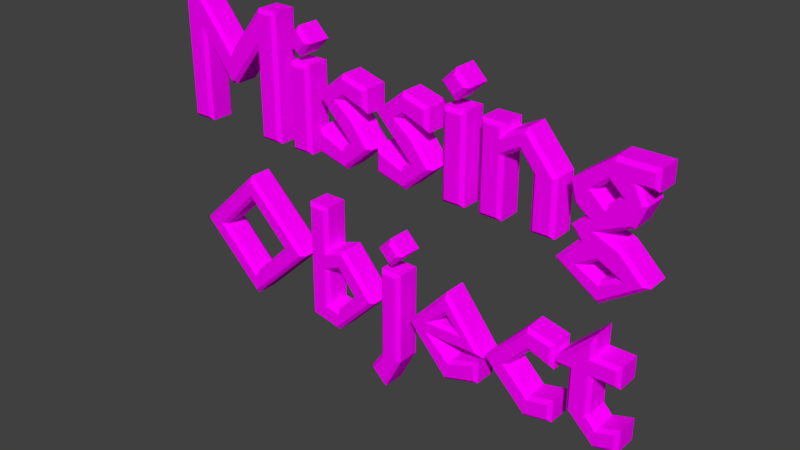 # Source: placeholder.blend  (saved by Blender 2.78.0; exported with 4.5.12 LTS)
import bpy
from mathutils import Matrix  # noqa: F401  (used for matrix-valued properties, if any)

bpy.ops.wm.read_factory_settings(use_empty=True)
scene = bpy.context.scene
scene.name = 'Scene'

# ---- collections
col_collection_1 = bpy.data.collections.new('Collection 1'); scene.collection.children.link(col_collection_1)

# ---- materials (node trees are filled in below, after node groups)
mat_material = bpy.data.materials.new('Material')
mat_material.alpha_threshold = 0.0
mat_material.use_transparent_shadow = False
mat_material.diffuse_color = (1.0, 0.0, 1.0, 1.0)
mat_material.roughness = 0.5
mat_material.specular_intensity = 0.0
mat_material.line_color = (0.0, 0.0, 0.0, 1.0)

# ---- material node trees

# ---- world
world_world = bpy.data.worlds.new('World'); scene.world = world_world
world_world.color = (0.05088, 0.05088, 0.05088)
world_world.use_sun_shadow = False
world_world.sun_shadow_jitter_overblur = 0.0
world_world.cycles.sampling_method = 'MANUAL'

# ---- meshes
me_mesh = bpy.data.meshes.new('Mesh')
me_mesh.from_pydata([(0.9001, -0.05445, -0.243), (0.8069, -0.05445, -0.2954), (0.8489, -0.05445, -0.491), (0.9152, -0.05445, -0.5238), (0.7486, -0.05445, -0.4509), (0.6974, -0.05445, -0.2954), (0.8069, -0.05445, -0.182), (0.8069, -0.05445, -0.243), (0.5865, -0.05445, -0.2909), (0.4966, -0.05445, -0.3906), (0.5963, -0.05445, -0.4883), (0.6679, -0.05445, -0.3197), (0.2657, -0.05445, -0.5434), (0.1227, -0.05445, -0.3866), (0.2605, -0.05445, -0.2371), (0.3884, -0.05445, -0.3991), (0.3831, -0.05445, -0.5087), (0.1824, -0.05445, -0.3604), (0.02165, -0.05445, -0.119), (-0.05183, -0.05445, -0.6451), (-0.007873, -0.05445, -0.5808), (0.05052, -0.05445, -0.243), (-0.0702, -0.05445, -0.384), (-0.2276, -0.05445, -0.5434), (-0.3372, -0.05445, -0.5211), (-0.3372, -0.05445, -0.0901), (-0.2788, -0.05445, -0.0901), (-0.2119, -0.05445, -0.2895), (-0.2788, -0.05445, -0.3197), (-0.4054, -0.05445, -0.3138), (-0.6462, -0.05445, -0.1432), (0.8955, -0.05445, 0.2373), (0.7761, -0.05445, 0.1815), (0.866, -0.05445, 0.1434), (0.7505, -0.05445, 0.1382), (0.721, -0.05445, 0.1756), (0.8312, -0.05445, 0.4131), (0.7551, -0.05445, 0.3094), (0.8706, -0.05445, 0.3107), (0.8135, -0.05445, 0.3626), (0.7315, -0.05445, 0.05948), (0.8135, -0.05445, 0.01421), (0.536, -0.05445, 0.419), (0.578, -0.05445, 0.1185), (0.578, -0.05445, 0.3009), (0.4468, -0.05445, 0.3298), (0.4468, -0.05445, 0.1185), (0.3884, -0.05445, 0.1185), (0.4468, -0.05445, 0.4131), (0.2473, -0.05445, 0.1185), (0.2769, -0.05445, 0.5371), (0.3116, -0.05445, 0.5023), (0.07938, -0.05445, 0.3678), (0.04068, -0.05445, 0.3409), (-0.02099, -0.05445, 0.1395), (0.07545, -0.05445, 0.1638), (-0.01903, -0.05445, 0.339), (-0.2119, -0.05445, 0.3409), (-0.07413, -0.05445, 0.1992), (-0.1712, -0.05445, 0.1126), (-0.2716, -0.05445, 0.339), (-0.4015, -0.05445, 0.1185), (-0.3431, -0.05445, 0.4131), (-0.4068, -0.05445, 0.5023), (-0.3372, -0.05445, 0.5023), (-0.557, -0.05445, 0.4669), (-0.6948, -0.05445, 0.2937), (-0.7053, -0.05445, 0.2937), (-0.8443, -0.05445, 0.4669), (-0.8443, -0.05445, 0.1185), (-0.5511, -0.05445, 0.5659), (0.9001, 0.05445, -0.243), (0.8069, 0.05445, -0.4463), (0.8489, 0.05445, -0.491), (0.7486, 0.05445, -0.4509), (0.4966, 0.05445, -0.3906), (0.5865, 0.05445, -0.5434), (0.4369, 0.05445, -0.3958), (0.6679, 0.05445, -0.3197), (0.2657, 0.05445, -0.5434), (0.1227, 0.05445, -0.3866), (0.2605, 0.05445, -0.2371), (0.3884, 0.05445, -0.3991), (0.2801, 0.05445, -0.4877), (0.2618, 0.05445, -0.2876), (-0.01312, 0.05445, -0.1537), (0.02165, 0.05445, -0.119), (0.05642, 0.05445, -0.1537), (0.02165, 0.05445, -0.1885), (-0.05183, 0.05445, -0.6451), (-0.007873, 0.05445, -0.5808), (-0.3372, 0.05445, -0.0901), (-0.2788, 0.05445, -0.0901), (-0.2788, 0.05445, -0.264), (-0.2198, 0.05445, -0.4883), (-0.2119, 0.05445, -0.2895), (-0.2788, 0.05445, -0.3197), (-0.2788, 0.05445, -0.4791), (-0.6475, 0.05445, -0.5434), (-0.8863, 0.05445, -0.3138), (-0.6462, 0.05445, -0.0842), (-0.6462, 0.05445, -0.1432), (-0.8201, 0.05445, -0.3138), (-0.6462, 0.05445, -0.4844), (0.8922, 0.05445, 0.3678), (0.9231, 0.05445, 0.3035), (0.866, 0.05445, 0.1434), (0.9513, 0.05445, 0.06144), (0.7505, 0.05445, 0.1382), (0.721, 0.05445, 0.1756), (0.7676, 0.05445, 0.2176), (0.7026, 0.05445, 0.3114), (0.9526, 0.05445, 0.3678), (0.7551, 0.05445, 0.3094), (0.8142, 0.05445, 0.2556), (0.8706, 0.05445, 0.3107), (0.7315, 0.05445, 0.05948), (0.8135, 0.05445, 0.01421), (0.536, 0.05445, 0.419), (0.578, 0.05445, 0.1185), (0.4468, 0.05445, 0.1185), (0.3884, 0.05445, 0.1185), (0.3884, 0.05445, 0.4131), (0.4468, 0.05445, 0.3744), (0.3057, 0.05445, 0.1185), (0.2421, 0.05445, 0.5023), (0.2769, 0.05445, 0.5371), (0.2769, 0.05445, 0.4675), (0.1122, 0.05445, 0.2819), (0.1784, 0.05445, 0.1992), (-0.02099, 0.05445, 0.2025), (-0.01903, 0.05445, 0.339), (0.1647, 0.05445, 0.337), (-0.2736, 0.05445, 0.1395), (-0.2736, 0.05445, 0.2025), (-0.1771, 0.05445, 0.1638), (-0.2716, 0.05445, 0.339), (-0.1745, 0.05445, 0.419), (-0.08791, 0.05445, 0.3947), (-0.08791, 0.05445, 0.337), (-0.4015, 0.05445, 0.1185), (-0.3431, 0.05445, 0.4131), (-0.4068, 0.05445, 0.5023), (-0.372, 0.05445, 0.4675), (-0.5557, 0.05445, 0.1185), (-0.557, 0.05445, 0.4669), (-0.6948, 0.05445, 0.2937), (-0.4914, 0.05445, 0.5659), (-0.7053, 0.05445, 0.2937), (-0.7116, 0.04133, 0.2806), (-0.8494, 0.04133, 0.4538), (-0.8443, 0.05445, 0.4669), (-0.8312, 0.04133, 0.4538), (-0.8443, 0.05445, 0.1185), (-0.9086, 0.05445, 0.1185), (-0.9217, 0.04133, 0.1054), (-0.9086, 0.05445, 0.5659), (-0.8483, 0.05445, 0.5659), (-0.7, 0.05445, 0.3823), (-0.5511, 0.05445, 0.5659), (-0.4914, 0.05445, 0.1185), (-0.4783, 0.04133, 0.1054), (-0.5688, 0.04133, 0.1054), (-0.5688, -0.04133, 0.1054), (-0.5688, 0.04133, 0.4538), (-0.5507, 0.04133, 0.4538), (-0.6884, 0.04133, 0.2806), (-0.6884, -0.04133, 0.2806), (-0.8312, -0.04133, 0.4538), (-0.8312, 0.04133, 0.1054), (-0.8312, -0.04133, 0.1054), (-0.9217, 0.04133, 0.5791), (-0.9217, -0.04133, 0.5791), (-0.842, 0.04133, 0.5791), (-0.842, -0.04133, 0.5791), (-0.7, 0.04133, 0.4031), (-0.7, -0.04133, 0.4031), (-0.5573, 0.04133, 0.5791), (-0.4783, 0.04133, 0.5791), (-0.4783, -0.04133, 0.5791), (-0.5557, -0.05445, 0.1185), (-0.5688, -0.04133, 0.4538), (-0.5507, -0.04133, 0.4538), (-0.7116, -0.04133, 0.2806), (-0.8494, -0.04133, 0.4538), (-0.9217, -0.04133, 0.1054), (-0.9086, -0.05445, 0.1185), (-0.9086, -0.05445, 0.5659), (-0.8483, -0.05445, 0.5659), (-0.7, -0.05445, 0.3823), (-0.5573, -0.04133, 0.5791), (-0.4914, -0.05445, 0.5659), (-0.4783, -0.04133, 0.1054), (-0.4914, -0.05445, 0.1185), (-0.4146, 0.04133, 0.1054), (-0.4015, 0.05445, 0.4131), (-0.3431, 0.05445, 0.1185), (-0.33, 0.04133, 0.1054), (-0.4146, -0.04133, 0.1054), (-0.4146, 0.04133, 0.4262), (-0.4146, -0.04133, 0.4262), (-0.33, 0.04133, 0.4262), (-0.33, -0.04133, 0.1054), (-0.4015, -0.05445, 0.4131), (-0.33, -0.04133, 0.4262), (-0.3431, -0.05445, 0.1185), (-0.4253, 0.04133, 0.5023), (-0.372, 0.05445, 0.5371), (-0.3372, 0.05445, 0.5023), (-0.3187, 0.04133, 0.5023), (-0.372, 0.04133, 0.449), (-0.4253, -0.04133, 0.5023), (-0.372, 0.04133, 0.5556), (-0.372, -0.04133, 0.5556), (-0.372, -0.04133, 0.449), (-0.372, -0.05445, 0.5371), (-0.3187, -0.04133, 0.5023), (-0.372, -0.05445, 0.4675), (-0.1732, 0.05445, 0.3678), (-0.2119, 0.05445, 0.3409), (-0.1902, 0.04133, 0.34), (-0.1404, 0.05445, 0.2819), (-0.131, 0.04133, 0.2911), (-0.07413, 0.05445, 0.1992), (-0.1712, 0.05445, 0.1126), (-0.1678, 0.04133, 0.09813), (-0.1338, 0.05445, 0.1972), (-0.1776, 0.04133, 0.4335), (-0.07479, 0.04133, 0.4047), (-0.1713, 0.04133, 0.3532), (-0.1713, -0.04133, 0.3532), (-0.05611, 0.04133, 0.1977), (-0.1678, -0.04133, 0.09813), (-0.2867, 0.04133, 0.1294), (-0.2867, -0.04133, 0.1294), (-0.2867, 0.04133, 0.2219), (-0.1792, 0.04133, 0.1788), (-0.1535, 0.04133, 0.1986), (-0.1535, -0.04133, 0.1986), (-0.2909, 0.04133, 0.34), (-0.2909, -0.04133, 0.34), (-0.1776, -0.04133, 0.4335), (-0.07479, -0.04133, 0.4047), (-0.07479, 0.04133, 0.3183), (-0.07479, -0.04133, 0.3183), (-0.1732, -0.05445, 0.3678), (-0.1902, -0.04133, 0.34), (-0.131, -0.04133, 0.2911), (-0.1404, -0.05445, 0.2819), (-0.05611, -0.04133, 0.1977), (-0.2736, -0.05445, 0.1395), (-0.2867, -0.04133, 0.2219), (-0.2736, -0.05445, 0.2025), (-0.1792, -0.04133, 0.1788), (-0.1771, -0.05445, 0.1638), (-0.1338, -0.05445, 0.1972), (-0.1745, -0.05445, 0.419), (-0.08791, -0.05445, 0.3947), (-0.08791, -0.05445, 0.337), (0.07938, 0.05445, 0.3678), (0.04068, 0.05445, 0.3409), (0.06237, 0.04133, 0.34), (0.1965, 0.04133, 0.1977), (0.08135, 0.05445, 0.1126), (0.08483, 0.04133, 0.09813), (-0.02099, 0.05445, 0.1395), (-0.03411, 0.04133, 0.1294), (-0.03411, 0.04133, 0.2219), (0.07545, 0.05445, 0.1638), (0.07336, 0.04133, 0.1788), (0.1187, 0.05445, 0.1972), (0.09909, 0.04133, 0.1986), (-0.03836, 0.04133, 0.34), (0.07807, 0.05445, 0.419), (0.1647, 0.05445, 0.3947), (0.1778, 0.04133, 0.4047), (0.0813, 0.04133, 0.3532), (0.06237, -0.04133, 0.34), (0.1216, 0.04133, 0.2911), (-0.03411, -0.04133, 0.2219), (0.09909, -0.04133, 0.1986), (-0.03836, -0.04133, 0.34), (0.07501, 0.04133, 0.4335), (0.07501, -0.04133, 0.4335), (0.1778, -0.04133, 0.4047), (0.1778, 0.04133, 0.3183), (0.0813, -0.04133, 0.3532), (0.1216, -0.04133, 0.2911), (0.1122, -0.05445, 0.2819), (0.1965, -0.04133, 0.1977), (0.1784, -0.05445, 0.1992), (0.08483, -0.04133, 0.09813), (0.08135, -0.05445, 0.1126), (-0.03411, -0.04133, 0.1294), (-0.02099, -0.05445, 0.2025), (0.07336, -0.04133, 0.1788), (0.1187, -0.05445, 0.1972), (0.07807, -0.05445, 0.419), (0.1647, -0.05445, 0.3947), (0.1778, -0.04133, 0.3183), (0.1647, -0.05445, 0.337), (0.2473, 0.05445, 0.1185), (0.2342, 0.04133, 0.1054), (0.2473, 0.05445, 0.4131), (0.3057, 0.05445, 0.4131), (0.3188, 0.04133, 0.1054), (0.2342, 0.04133, 0.4262), (0.3188, 0.04133, 0.4262), (0.3188, -0.04133, 0.4262), (0.3188, -0.04133, 0.1054), (0.2342, -0.04133, 0.1054), (0.2342, -0.04133, 0.4262), (0.2473, -0.05445, 0.4131), (0.3057, -0.05445, 0.4131), (0.3057, -0.05445, 0.1185), (0.2235, 0.04133, 0.5023), (0.3116, 0.05445, 0.5023), (0.2769, 0.04133, 0.5556), (0.3302, 0.04133, 0.5023), (0.3302, -0.04133, 0.5023), (0.2769, 0.04133, 0.449), (0.2235, -0.04133, 0.5023), (0.2421, -0.05445, 0.5023), (0.2769, -0.04133, 0.5556), (0.2769, -0.04133, 0.449), (0.2769, -0.05445, 0.4675), (0.5393, 0.04133, 0.4354), (0.6364, 0.05445, 0.3002), (0.6364, 0.05445, 0.1185), (0.6495, 0.04133, 0.1054), (0.578, 0.05445, 0.3009), (0.5649, 0.04133, 0.2963), (0.5202, 0.05445, 0.3724), (0.5171, 0.04133, 0.3554), (0.4468, 0.05445, 0.3298), (0.4599, 0.04133, 0.3222), (0.3753, 0.04133, 0.4262), (0.4468, 0.05445, 0.4131), (0.4599, 0.04133, 0.4262), (0.4599, 0.04133, 0.3875), (0.4449, 0.04133, 0.3875), (0.4449, -0.04133, 0.3875), (0.6495, 0.04133, 0.305), (0.6495, -0.04133, 0.305), (0.5649, 0.04133, 0.1054), (0.5171, -0.04133, 0.3554), (0.4599, 0.04133, 0.1054), (0.4599, -0.04133, 0.1054), (0.3753, 0.04133, 0.1054), (0.5393, -0.04133, 0.4354), (0.6364, -0.05445, 0.3002), (0.6495, -0.04133, 0.1054), (0.6364, -0.05445, 0.1185), (0.5649, -0.04133, 0.1054), (0.5649, -0.04133, 0.2963), (0.5202, -0.05445, 0.3724), (0.4599, -0.04133, 0.3222), (0.3753, -0.04133, 0.1054), (0.3753, -0.04133, 0.4262), (0.3884, -0.05445, 0.4131), (0.4599, -0.04133, 0.4262), (0.4599, -0.04133, 0.3875), (0.4468, -0.05445, 0.3744), (0.9131, 0.04133, 0.3547), (0.9374, 0.04133, 0.3039), (0.8955, 0.05445, 0.2373), (0.7761, 0.05445, 0.1815), (0.8084, 0.04133, 0.1821), (0.8733, 0.04133, 0.1546), (0.9721, 0.04133, 0.05965), (0.8122, 0.05445, -0.03237), (0.6764, 0.05445, 0.05685), (0.7333, 0.04133, 0.1388), (0.7031, 0.04133, 0.1771), (0.7545, 0.04133, 0.2124), (0.7184, 0.05445, 0.2563), (0.707, 0.04133, 0.2485), (0.6876, 0.04133, 0.3162), (0.8312, 0.05445, 0.4131), (0.9526, 0.05445, 0.4131), (0.9057, 0.04133, 0.2275), (0.9057, -0.04133, 0.2275), (0.8084, -0.04133, 0.1821), (0.9721, -0.04133, 0.05965), (0.8123, 0.04133, -0.04813), (0.8123, -0.04133, -0.04813), (0.6563, 0.04133, 0.05433), (0.7031, -0.04133, 0.1771), (0.7545, 0.04133, 0.2234), (0.6876, -0.04133, 0.3162), (0.8267, 0.04133, 0.4262), (0.9657, 0.04133, 0.4262), (0.9657, 0.04133, 0.3547), (0.9131, -0.04133, 0.3547), (0.8922, -0.05445, 0.3678), (0.9374, -0.04133, 0.3039), (0.9231, -0.05445, 0.3035), (0.8733, -0.04133, 0.1546), (0.9513, -0.05445, 0.06144), (0.8122, -0.05445, -0.03237), (0.6563, -0.04133, 0.05433), (0.6764, -0.05445, 0.05685), (0.7333, -0.04133, 0.1388), (0.7545, -0.04133, 0.2234), (0.7676, -0.05445, 0.2176), (0.7545, -0.04133, 0.2124), (0.707, -0.04133, 0.2485), (0.7184, -0.05445, 0.2563), (0.7026, -0.05445, 0.3114), (0.8267, -0.04133, 0.4262), (0.9657, -0.04133, 0.4262), (0.9526, -0.05445, 0.4131), (0.9657, -0.04133, 0.3547), (0.9526, -0.05445, 0.3678), (0.8135, 0.05445, 0.3626), (0.8135, 0.04133, 0.3448), (0.7746, 0.04133, 0.3094), (0.7746, -0.04133, 0.3094), (0.8138, 0.04133, 0.2737), (0.8514, 0.04133, 0.3104), (0.8135, -0.04133, 0.3448), (0.8138, -0.04133, 0.2737), (0.8142, -0.05445, 0.2556), (0.8514, -0.04133, 0.3104), (0.8137, 0.04133, 0.02911), (0.8949, 0.05445, 0.05685), (0.8658, 0.04133, 0.05645), (0.7984, 0.05445, 0.1041), (0.7567, 0.04133, 0.06053), (0.7567, -0.04133, 0.06053), (0.8137, -0.04133, 0.02911), (0.7994, 0.04133, 0.08899), (0.7994, -0.04133, 0.08899), (0.8658, -0.04133, 0.05645), (0.8949, -0.05445, 0.05685), (0.7984, -0.05445, 0.1041), (-0.4054, 0.05445, -0.3138), (-0.6462, 0.04133, -0.06606), (-0.3864, 0.04133, -0.3138), (-0.3864, -0.04133, -0.3138), (-0.6476, 0.04133, -0.5616), (-0.9053, 0.04133, -0.3138), (-0.9053, -0.04133, -0.3138), (-0.6462, -0.04133, -0.06606), (-0.6476, -0.04133, -0.5616), (-0.6475, -0.05445, -0.5434), (-0.8863, -0.05445, -0.3138), (-0.6462, -0.05445, -0.0842), (-0.4717, 0.05445, -0.3138), (-0.4905, 0.04133, -0.3138), (-0.6462, 0.04133, -0.1616), (-0.6462, -0.04133, -0.1616), (-0.8013, 0.04133, -0.3138), (-0.6462, 0.04133, -0.466), (-0.4905, -0.04133, -0.3138), (-0.4717, -0.05445, -0.3138), (-0.8013, -0.04133, -0.3138), (-0.8201, -0.05445, -0.3138), (-0.6462, -0.04133, -0.466), (-0.6462, -0.05445, -0.4844), (-0.1975, 0.05445, -0.2371), (-0.1933, 0.04133, -0.2219), (-0.0702, 0.05445, -0.384), (-0.2276, 0.05445, -0.5434), (-0.3372, 0.05445, -0.5211), (-0.3503, 0.04133, -0.5318), (-0.3503, 0.04133, -0.07698), (-0.1933, -0.04133, -0.2219), (-0.05233, 0.04133, -0.3846), (-0.05233, -0.04133, -0.3846), (-0.2233, 0.04133, -0.5577), (-0.2233, -0.04133, -0.5577), (-0.2657, 0.04133, -0.07698), (-0.2657, 0.04133, -0.2458), (-0.2657, -0.04133, -0.2458), (-0.1975, -0.05445, -0.2371), (-0.3503, -0.04133, -0.5318), (-0.3503, -0.04133, -0.07698), (-0.2657, -0.04133, -0.07698), (-0.2788, -0.05445, -0.264), (-0.2246, 0.04133, -0.4743), (-0.1299, 0.05445, -0.3925), (-0.1472, 0.04133, -0.3918), (-0.2158, 0.04133, -0.3057), (-0.2657, 0.04133, -0.3282), (-0.2657, 0.04133, -0.4679), (-0.2246, -0.04133, -0.4743), (-0.1472, -0.04133, -0.3918), (-0.2158, -0.04133, -0.3057), (-0.2657, -0.04133, -0.3282), (-0.2657, -0.04133, -0.4679), (-0.2198, -0.05445, -0.4883), (-0.1299, -0.05445, -0.3925), (-0.2788, -0.05445, -0.4791), (-0.007873, 0.05445, -0.6884), (-0.007873, 0.05445, -0.243), (0.05052, 0.05445, -0.243), (0.05052, 0.05445, -0.5762), (-0.004431, 0.04133, -0.7102), (-0.004431, -0.04133, -0.7102), (-0.06885, 0.04133, -0.6468), (-0.06885, -0.04133, -0.6468), (-0.02099, 0.04133, -0.5768), (-0.02099, -0.04133, -0.5768), (-0.02099, 0.04133, -0.2298), (-0.02099, -0.04133, -0.2298), (0.06364, 0.04133, -0.2298), (0.06364, -0.04133, -0.2298), (0.06364, 0.04133, -0.5794), (-0.007873, -0.05445, -0.6884), (-0.007873, -0.05445, -0.243), (0.06364, -0.04133, -0.5794), (0.05052, -0.05445, -0.5762), (-0.03168, 0.04133, -0.1537), (0.02165, 0.04133, -0.1004), (0.07498, 0.04133, -0.1537), (-0.03168, -0.04133, -0.1537), (0.02165, -0.04133, -0.1004), (0.07498, -0.04133, -0.1537), (0.02165, 0.04133, -0.2071), (0.02165, -0.04133, -0.2071), (-0.01312, -0.05445, -0.1537), (0.05642, -0.05445, -0.1537), (0.02165, -0.05445, -0.1885), (0.2615, 0.04133, -0.5583), (0.1049, 0.04133, -0.3866), (0.4155, 0.04133, -0.4122), (0.1811, 0.05445, -0.3991), (0.2154, 0.04133, -0.4122), (0.3831, 0.05445, -0.4522), (0.3831, 0.05445, -0.5087), (0.2612, 0.04133, -0.2169), (0.4155, -0.04133, -0.4122), (0.2154, -0.04133, -0.4122), (0.2831, 0.04133, -0.4728), (0.3963, 0.04133, -0.4339), (0.3963, 0.04133, -0.5185), (0.3963, -0.04133, -0.5185), (0.2615, -0.04133, -0.5583), (0.1049, -0.04133, -0.3866), (0.2612, -0.04133, -0.2169), (0.1811, -0.05445, -0.3991), (0.2831, -0.04133, -0.4728), (0.2801, -0.05445, -0.4877), (0.3963, -0.04133, -0.4339), (0.3831, -0.05445, -0.4522), (0.2611, 0.04133, -0.306), (0.1824, 0.05445, -0.3604), (0.3306, 0.05445, -0.3604), (0.2611, -0.04133, -0.306), (0.2161, 0.04133, -0.3473), (0.3002, 0.04133, -0.3473), (0.3002, -0.04133, -0.3473), (0.2618, -0.05445, -0.2876), (0.2161, -0.04133, -0.3473), (0.3306, -0.05445, -0.3604), (0.5865, 0.05445, -0.2909), (0.5963, 0.05445, -0.4883), (0.6003, 0.04133, -0.4738), (0.6744, 0.05445, -0.4686), (0.6744, 0.05445, -0.5264), (0.6875, 0.04133, -0.5372), (0.5826, 0.05445, -0.2371), (0.5781, 0.04133, -0.2225), (0.6679, 0.05445, -0.2574), (0.681, 0.04133, -0.247), (0.681, 0.04133, -0.3383), (0.5904, 0.04133, -0.3062), (0.5148, 0.04133, -0.39), (0.5148, -0.04133, -0.39), (0.6003, -0.04133, -0.4738), (0.6875, 0.04133, -0.4518), (0.6875, -0.04133, -0.5372), (0.5822, 0.04133, -0.5576), (0.5822, -0.04133, -0.5576), (0.4187, 0.04133, -0.3963), (0.5781, -0.04133, -0.2225), (0.5904, -0.04133, -0.3062), (0.6875, -0.04133, -0.4518), (0.6744, -0.05445, -0.4686), (0.6744, -0.05445, -0.5264), (0.5865, -0.05445, -0.5434), (0.4187, -0.04133, -0.3963), (0.4369, -0.05445, -0.3958), (0.5826, -0.05445, -0.2371), (0.681, -0.04133, -0.247), (0.6679, -0.05445, -0.2574), (0.681, -0.04133, -0.3383), (0.9132, 0.04133, -0.2298), (0.9001, 0.05445, -0.2954), (0.9132, 0.04133, -0.3086), (0.8069, 0.05445, -0.2954), (0.8201, 0.04133, -0.3086), (0.8201, 0.04133, -0.4411), (0.9152, 0.05445, -0.4693), (0.9283, 0.04133, -0.4512), (0.9152, 0.05445, -0.5238), (0.8443, 0.05445, -0.5434), (0.8406, 0.04133, -0.5581), (0.7354, 0.04133, -0.4565), (0.7486, 0.05445, -0.2954), (0.7354, 0.04133, -0.3086), (0.6974, 0.05445, -0.2954), (0.6843, 0.04133, -0.2834), (0.8069, 0.05445, -0.182), (0.8201, 0.04133, -0.1508), (0.8069, 0.05445, -0.243), (0.9132, -0.04133, -0.2298), (0.8201, -0.04133, -0.3086), (0.8201, -0.04133, -0.4411), (0.8528, 0.04133, -0.4759), (0.9283, 0.04133, -0.5337), (0.7354, -0.04133, -0.3086), (0.6843, 0.04133, -0.3086), (0.8201, 0.04133, -0.2298), (0.8201, -0.04133, -0.2298), (0.9132, -0.04133, -0.3086), (0.9001, -0.05445, -0.2954), (0.8069, -0.05445, -0.4463), (0.8528, -0.04133, -0.4759), (0.9283, -0.04133, -0.4512), (0.9152, -0.05445, -0.4693), (0.9283, -0.04133, -0.5337), (0.8406, -0.04133, -0.5581), (0.8443, -0.05445, -0.5434), (0.7354, -0.04133, -0.4565), (0.7486, -0.05445, -0.2954), (0.6843, -0.04133, -0.3086), (0.6843, -0.04133, -0.2834), (0.8201, -0.04133, -0.1508)], [], [(5, 7, 6), (5, 0, 7), (5, 617, 0), (626, 617, 5), (4, 1, 626), (1, 617, 626), (4, 618, 1), (4, 2, 618), (624, 2, 4), (2, 3, 621), (624, 3, 2), (583, 8, 584), (8, 586, 584), (8, 11, 586), (583, 9, 8), (583, 10, 9), (581, 10, 583), (10, 580, 579), (581, 580, 10), (13, 553, 14), (553, 15, 14), (13, 17, 553), (555, 15, 553), (13, 555, 17), (13, 15, 555), (12, 541, 13), (541, 15, 13), (12, 543, 541), (543, 16, 545), (12, 16, 543), (20, 21, 510), (20, 512, 21), (20, 509, 512), (19, 509, 20), (521, 522, 18), (523, 522, 521), (24, 26, 25), (24, 479, 26), (479, 27, 475), (27, 22, 475), (24, 28, 479), (28, 27, 479), (492, 22, 27), (24, 493, 28), (492, 23, 22), (491, 23, 492), (24, 491, 493), (24, 23, 491), (446, 30, 447), (30, 29, 447), (446, 457, 30), (455, 29, 30), (445, 457, 446), (445, 459, 457), (459, 29, 455), (459, 445, 29), (408, 39, 36), (39, 411, 36), (39, 394, 411), (394, 413, 411), (39, 396, 394), (408, 37, 39), (38, 396, 39), (407, 37, 408), (422, 396, 38), (407, 422, 37), (422, 31, 396), (404, 422, 407), (404, 31, 422), (404, 32, 31), (35, 32, 404), (35, 33, 32), (34, 33, 35), (34, 398, 33), (401, 435, 34), (435, 398, 34), (401, 40, 435), (434, 398, 435), (434, 399, 398), (401, 41, 40), (399, 41, 401), (41, 399, 434), (362, 355, 42), (355, 350, 42), (47, 48, 359), (47, 362, 48), (47, 45, 362), (45, 355, 362), (44, 350, 355), (47, 46, 45), (43, 350, 44), (43, 352, 350), (322, 51, 50), (325, 51, 322), (49, 313, 312), (49, 314, 313), (52, 300, 298), (56, 53, 52), (56, 288, 53), (296, 288, 56), (296, 290, 288), (54, 55, 294), (296, 292, 290), (55, 292, 296), (54, 292, 55), (245, 258, 257), (60, 57, 245), (60, 248, 57), (255, 248, 60), (255, 58, 248), (250, 254, 252), (255, 59, 58), (254, 59, 255), (250, 59, 254), (63, 64, 215), (217, 64, 63), (61, 62, 203), (61, 205, 62), (186, 188, 187), (186, 68, 188), (68, 189, 188), (189, 191, 70), (189, 65, 191), (65, 193, 191), (186, 69, 68), (67, 189, 68), (189, 66, 65), (180, 193, 65), (67, 66, 189), (606, 602, 604), (71, 602, 606), (589, 602, 71), (589, 600, 602), (591, 74, 600), (589, 591, 600), (72, 74, 591), (73, 74, 72), (73, 597, 74), (596, 73, 594), (596, 597, 73), (556, 77, 562), (564, 556, 562), (78, 556, 564), (75, 77, 556), (557, 77, 75), (557, 76, 77), (560, 557, 559), (560, 76, 557), (84, 80, 81), (82, 84, 81), (547, 80, 84), (82, 548, 84), (548, 80, 547), (82, 80, 548), (527, 79, 80), (82, 527, 80), (83, 79, 527), (530, 83, 529), (530, 79, 83), (496, 90, 495), (497, 90, 496), (494, 90, 497), (494, 89, 90), (87, 85, 86), (87, 88, 85), (92, 464, 91), (93, 464, 92), (95, 93, 460), (462, 95, 460), (96, 464, 93), (95, 96, 93), (462, 481, 95), (97, 464, 96), (463, 481, 462), (463, 94, 481), (94, 464, 97), (463, 464, 94), (101, 99, 100), (436, 101, 100), (102, 99, 101), (436, 448, 101), (102, 98, 99), (103, 98, 102), (436, 103, 448), (98, 103, 436), (414, 111, 378), (379, 414, 378), (104, 414, 379), (112, 104, 379), (105, 414, 104), (113, 111, 414), (105, 115, 414), (113, 375, 111), (105, 114, 115), (114, 375, 113), (365, 114, 105), (114, 110, 375), (365, 110, 114), (366, 110, 365), (366, 109, 110), (106, 109, 366), (106, 108, 109), (107, 108, 106), (427, 371, 108), (107, 427, 108), (116, 371, 427), (107, 425, 427), (370, 425, 107), (117, 371, 116), (117, 370, 371), (370, 117, 425), (332, 123, 118), (327, 332, 118), (337, 121, 122), (123, 121, 337), (334, 121, 123), (332, 334, 123), (327, 330, 332), (120, 121, 334), (327, 119, 330), (328, 119, 327), (316, 125, 126), (316, 127, 125), (304, 301, 303), (124, 301, 304), (132, 259, 274), (260, 131, 259), (128, 131, 260), (128, 270, 131), (129, 270, 128), (268, 265, 130), (263, 270, 129), (263, 268, 270), (263, 265, 268), (139, 218, 138), (219, 136, 218), (221, 136, 219), (221, 226, 136), (223, 226, 221), (135, 133, 134), (224, 226, 223), (224, 135, 226), (224, 133, 135), (208, 142, 207), (208, 143, 142), (141, 140, 195), (196, 140, 141), (157, 154, 156), (151, 154, 157), (158, 151, 157), (147, 158, 159), (145, 158, 147), (160, 145, 147), (153, 154, 151), (158, 148, 151), (146, 158, 145), (160, 144, 145), (146, 148, 158), (162, 164, 145, 144), (164, 165, 145), (165, 166, 146, 145), (166, 149, 148, 146), (149, 150, 151, 148), (150, 152, 151), (152, 169, 153, 151), (169, 155, 154, 153), (155, 171, 156, 154), (171, 173, 157, 156), (173, 175, 158, 157), (175, 177, 159, 158), (177, 178, 147, 159), (178, 161, 160, 147), (161, 162, 144, 160), (163, 181, 164, 162), (181, 182, 165, 164), (182, 167, 166, 165), (167, 183, 149, 166), (183, 184, 150, 149), (184, 168, 152, 150), (168, 170, 169, 152), (170, 185, 155, 169), (185, 172, 171, 155), (172, 174, 173, 171), (174, 176, 175, 173), (176, 190, 177, 175), (190, 179, 178, 177), (179, 192, 161, 178), (192, 163, 162, 161), (180, 65, 181, 163), (65, 182, 181), (65, 66, 167, 182), (66, 67, 183, 167), (67, 68, 184, 183), (68, 168, 184), (68, 69, 170, 168), (69, 186, 185, 170), (186, 187, 172, 185), (187, 188, 174, 172), (188, 189, 176, 174), (189, 70, 190, 176), (70, 191, 179, 190), (191, 193, 192, 179), (193, 180, 163, 192), (194, 199, 195, 140), (199, 201, 141, 195), (201, 197, 196, 141), (197, 194, 140, 196), (198, 200, 199, 194), (200, 204, 201, 199), (204, 202, 197, 201), (202, 198, 194, 197), (61, 203, 200, 198), (203, 62, 204, 200), (62, 205, 202, 204), (205, 61, 198, 202), (206, 212, 207, 142), (212, 209, 208, 207), (209, 210, 143, 208), (210, 206, 142, 143), (211, 213, 212, 206), (213, 216, 209, 212), (216, 214, 210, 209), (214, 211, 206, 210), (63, 215, 213, 211), (215, 64, 216, 213), (64, 217, 214, 216), (217, 63, 211, 214), (229, 220, 219, 218), (220, 222, 221, 219), (222, 231, 223, 221), (231, 225, 224, 223), (225, 233, 133, 224), (233, 235, 134, 133), (235, 236, 135, 134), (236, 237, 226, 135), (237, 239, 136, 226), (239, 227, 137, 136), (227, 228, 138, 137), (228, 243, 139, 138), (243, 229, 218, 139), (230, 246, 220, 229), (246, 247, 222, 220), (247, 249, 231, 222), (249, 232, 225, 231), (232, 234, 233, 225), (234, 251, 235, 233), (251, 253, 236, 235), (253, 238, 237, 236), (238, 240, 239, 237), (240, 241, 227, 239), (241, 242, 228, 227), (242, 244, 243, 228), (244, 230, 229, 243), (245, 57, 246, 230), (57, 248, 247, 246), (248, 58, 249, 247), (58, 59, 232, 249), (59, 250, 234, 232), (250, 252, 251, 234), (252, 254, 253, 251), (254, 255, 238, 253), (255, 60, 240, 238), (60, 256, 241, 240), (256, 257, 242, 241), (257, 258, 244, 242), (258, 245, 230, 244), (276, 261, 260, 259), (261, 278, 128, 260), (278, 262, 129, 128), (262, 264, 263, 129), (264, 266, 265, 263), (266, 267, 130, 265), (267, 269, 268, 130), (269, 271, 270, 268), (271, 272, 131, 270), (272, 282, 273, 131), (282, 275, 274, 273), (275, 285, 132, 274), (285, 276, 259, 132), (286, 277, 261, 276), (277, 287, 278, 261), (287, 289, 262, 278), (289, 291, 264, 262), (291, 293, 266, 264), (293, 279, 267, 266), (279, 295, 269, 267), (295, 280, 271, 269), (280, 281, 272, 271), (281, 283, 282, 272), (283, 284, 275, 282), (284, 299, 285, 275), (299, 286, 276, 285), (52, 53, 277, 286), (53, 288, 287, 277), (288, 290, 289, 287), (290, 292, 291, 289), (292, 54, 293, 291), (54, 294, 279, 293), (294, 55, 295, 279), (55, 296, 280, 295), (296, 56, 281, 280), (56, 297, 283, 281), (297, 298, 284, 283), (298, 300, 299, 284), (300, 52, 286, 299), (302, 306, 303, 301), (306, 307, 304, 303), (307, 305, 124, 304), (305, 302, 301, 124), (310, 311, 306, 302), (311, 308, 307, 306), (308, 309, 305, 307), (309, 310, 302, 305), (49, 312, 311, 310), (312, 313, 308, 311), (313, 314, 309, 308), (314, 49, 310, 309), (315, 317, 126, 125), (317, 318, 316, 126), (318, 320, 127, 316), (320, 315, 125, 127), (321, 323, 317, 315), (323, 319, 318, 317), (319, 324, 320, 318), (324, 321, 315, 320), (322, 50, 323, 321), (50, 51, 319, 323), (51, 325, 324, 319), (325, 322, 321, 324), (340, 326, 118, 123), (326, 342, 327, 118), (342, 329, 328, 327), (329, 344, 119, 328), (344, 331, 330, 119), (331, 333, 332, 330), (333, 335, 334, 332), (335, 346, 120, 334), (346, 348, 121, 120), (348, 336, 122, 121), (336, 338, 337, 122), (338, 339, 123, 337), (339, 340, 123), (341, 349, 326, 340), (349, 343, 342, 326), (343, 351, 329, 342), (351, 353, 344, 329), (353, 354, 331, 344), (354, 345, 333, 331), (345, 356, 335, 333), (356, 347, 346, 335), (347, 357, 348, 346), (357, 358, 336, 348), (358, 360, 338, 336), (360, 361, 339, 338), (361, 341, 340, 339), (362, 42, 349, 341), (42, 350, 343, 349), (350, 352, 351, 343), (352, 43, 353, 351), (43, 44, 354, 353), (44, 355, 345, 354), (355, 45, 356, 345), (45, 46, 347, 356), (46, 47, 357, 347), (47, 359, 358, 357), (359, 48, 360, 358), (48, 362, 361, 360), (362, 341, 361), (363, 364, 105, 104), (364, 380, 365, 105), (380, 367, 366, 365), (367, 368, 106, 366), (368, 369, 107, 106), (369, 384, 370, 107), (384, 386, 371, 370), (386, 372, 108, 371), (372, 373, 109, 108), (373, 388, 110, 109), (388, 374, 110), (374, 376, 375, 110), (376, 377, 111, 375), (377, 390, 378, 111), (390, 391, 379, 378), (391, 392, 112, 379), (392, 363, 104, 112), (393, 395, 364, 363), (395, 381, 380, 364), (381, 382, 367, 380), (382, 397, 368, 367), (397, 383, 369, 368), (383, 385, 384, 369), (385, 400, 386, 384), (400, 402, 372, 386), (402, 387, 373, 372), (387, 403, 388, 373), (403, 405, 374, 388), (405, 406, 376, 374), (406, 389, 377, 376), (389, 409, 390, 377), (409, 410, 391, 390), (410, 412, 392, 391), (412, 393, 363, 392), (394, 396, 395, 393), (396, 31, 381, 395), (31, 32, 382, 381), (32, 33, 397, 382), (33, 398, 383, 397), (398, 399, 385, 383), (399, 401, 400, 385), (401, 34, 402, 400), (34, 35, 387, 402), (35, 404, 403, 387), (404, 405, 403), (404, 407, 406, 405), (407, 408, 389, 406), (408, 36, 409, 389), (36, 411, 410, 409), (411, 413, 412, 410), (413, 394, 393, 412), (416, 418, 114, 113), (418, 419, 115, 114), (419, 415, 414, 115), (415, 416, 113, 414), (417, 421, 418, 416), (421, 423, 419, 418), (423, 420, 415, 419), (420, 417, 416, 415), (37, 422, 421, 417), (422, 38, 423, 421), (38, 39, 420, 423), (39, 37, 417, 420), (428, 424, 117, 116), (424, 426, 425, 117), (426, 431, 427, 425), (431, 428, 116, 427), (429, 430, 424, 428), (430, 433, 426, 424), (433, 432, 431, 426), (432, 429, 428, 431), (40, 41, 430, 429), (41, 434, 433, 430), (434, 435, 432, 433), (435, 40, 429, 432), (438, 440, 98, 436), (440, 441, 99, 98), (441, 437, 100, 99), (437, 438, 436, 100), (439, 444, 440, 438), (444, 442, 441, 440), (442, 443, 437, 441), (443, 439, 438, 437), (29, 445, 444, 439), (445, 446, 442, 444), (446, 447, 443, 442), (447, 29, 439, 443), (449, 450, 101, 448), (450, 452, 102, 101), (452, 453, 103, 102), (453, 449, 448, 103), (454, 451, 450, 449), (451, 456, 452, 450), (456, 458, 453, 452), (458, 454, 449, 453), (455, 30, 451, 454), (30, 457, 456, 451), (457, 459, 458, 456), (459, 455, 454, 458), (461, 468, 462, 460), (468, 470, 463, 462), (470, 465, 464, 463), (465, 466, 91, 464), (466, 472, 92, 91), (472, 473, 93, 92), (473, 461, 460, 93), (467, 469, 468, 461), (469, 471, 470, 468), (471, 476, 465, 470), (476, 477, 466, 465), (477, 478, 472, 466), (478, 474, 473, 472), (474, 467, 461, 473), (475, 22, 469, 467), (22, 23, 471, 469), (23, 24, 476, 471), (24, 25, 477, 476), (25, 26, 478, 477), (26, 479, 474, 478), (479, 475, 467, 474), (480, 482, 481, 94), (482, 483, 95, 481), (483, 484, 96, 95), (484, 485, 97, 96), (485, 480, 94, 97), (486, 487, 482, 480), (487, 488, 483, 482), (488, 489, 484, 483), (489, 490, 485, 484), (490, 486, 480, 485), (491, 492, 487, 486), (492, 27, 488, 487), (27, 28, 489, 488), (28, 493, 490, 489), (493, 491, 486, 490), (498, 500, 89, 494), (500, 502, 90, 89), (502, 504, 495, 90), (504, 506, 496, 495), (506, 508, 497, 496), (508, 498, 494, 497), (499, 501, 500, 498), (501, 503, 502, 500), (503, 505, 504, 502), (505, 507, 506, 504), (507, 511, 508, 506), (511, 499, 498, 508), (509, 19, 501, 499), (19, 20, 503, 501), (20, 510, 505, 503), (510, 21, 507, 505), (21, 512, 511, 507), (512, 509, 499, 511), (513, 514, 86, 85), (514, 515, 87, 86), (515, 519, 88, 87), (519, 513, 85, 88), (516, 517, 514, 513), (517, 518, 515, 514), (518, 520, 519, 515), (520, 516, 513, 519), (521, 18, 517, 516), (18, 522, 518, 517), (522, 523, 520, 518), (523, 521, 516, 520), (524, 525, 80, 79), (525, 531, 81, 80), (531, 526, 82, 81), (526, 528, 527, 82), (528, 534, 83, 527), (534, 535, 529, 83), (535, 536, 530, 529), (536, 524, 79, 530), (538, 539, 525, 524), (539, 540, 531, 525), (540, 532, 526, 531), (532, 533, 528, 526), (533, 542, 534, 528), (542, 544, 535, 534), (544, 537, 536, 535), (537, 538, 524, 536), (12, 13, 539, 538), (13, 14, 540, 539), (14, 15, 532, 540), (15, 541, 533, 532), (541, 543, 542, 533), (543, 545, 544, 542), (545, 16, 537, 544), (16, 12, 538, 537), (546, 550, 547, 84), (550, 551, 548, 547), (551, 546, 84, 548), (549, 554, 550, 546), (554, 552, 551, 550), (552, 549, 546, 551), (553, 17, 554, 549), (17, 555, 552, 554), (555, 553, 549, 552), (567, 568, 75, 556), (568, 558, 557, 75), (558, 571, 559, 557), (571, 561, 560, 559), (561, 573, 76, 560), (573, 575, 77, 76), (575, 563, 562, 77), (563, 565, 564, 562), (565, 566, 78, 564), (566, 567, 556, 78), (577, 569, 568, 567), (569, 570, 558, 568), (570, 578, 571, 558), (578, 572, 561, 571), (572, 574, 573, 561), (574, 582, 575, 573), (582, 576, 563, 575), (576, 585, 565, 563), (585, 587, 566, 565), (587, 577, 567, 566), (8, 9, 569, 577), (9, 10, 570, 569), (10, 579, 578, 570), (579, 580, 572, 578), (580, 581, 574, 572), (581, 583, 582, 574), (583, 584, 576, 582), (584, 586, 585, 576), (586, 11, 587, 585), (11, 8, 577, 587), (588, 590, 589, 71), (590, 592, 591, 589), (592, 593, 72, 591), (593, 610, 73, 72), (610, 595, 594, 73), (595, 611, 596, 594), (611, 598, 597, 596), (598, 599, 74, 597), (599, 601, 600, 74), (601, 613, 602, 600), (613, 603, 602), (603, 605, 604, 602), (605, 614, 606, 604), (614, 588, 71, 606), (607, 616, 590, 588), (616, 608, 592, 590), (608, 609, 593, 592), (609, 619, 610, 593), (619, 620, 595, 610), (620, 622, 611, 595), (622, 623, 598, 611), (623, 625, 599, 598), (625, 612, 601, 599), (612, 627, 613, 601), (627, 628, 603, 613), (628, 629, 605, 603), (629, 615, 614, 605), (615, 607, 588, 614), (0, 617, 616, 607), (617, 1, 608, 616), (1, 618, 609, 608), (618, 2, 619, 609), (2, 621, 620, 619), (621, 3, 622, 620), (3, 624, 623, 622), (624, 4, 625, 623), (4, 626, 612, 625), (626, 5, 627, 612), (5, 628, 627), (5, 6, 629, 628), (6, 7, 615, 629), (7, 0, 607, 615), (273, 259, 131), (274, 259, 273), (138, 218, 137), (136, 137, 218), (257, 256, 245), (256, 60, 245), (56, 52, 297), (297, 52, 298)])
me_mesh.materials.append(mat_material)
me_mesh.use_remesh_preserve_volume = False
me_mesh.use_remesh_preserve_attributes = False
me_mesh.use_mirror_vertex_groups = False
me_mesh.update()

# ---- objects
ob_text = bpy.data.objects.new('Text', me_mesh)

# ---- transforms, parenting, visibility, modifiers, constraints
ob_text.location = (0.0, 0.0, 0.0)
ob_text.lineart.crease_threshold = 0.0

# ---- collection membership
col_collection_1.objects.link(ob_text)

# ---- scene / render settings (as saved in the file)
scene.frame_start = 1; scene.frame_end = 250; scene.frame_set(1)
scene.render.engine = 'BLENDER_EEVEE_NEXT'
scene.render.resolution_percentage = 50
scene.render.dither_intensity = 0.0
scene.cycles.use_denoising = False
scene.cycles.samples = 128
scene.cycles.sampling_pattern = 'TABULATED_SOBOL'
scene.cycles.light_sampling_threshold = 0.0
scene.cycles.use_adaptive_sampling = False
scene.cycles.use_light_tree = False
scene.cycles.blur_glossy = 0.0
scene.cycles.sample_clamp_indirect = 0.0
scene.view_settings.view_transform = 'Standard'
bpy.context.view_layer.update()

# ---- added for rendering (the .blend has no active camera and no usable light): camera, sun
cam_auto = bpy.data.cameras.new('AutoCamera')
cam_auto.lens = 50.0
cam_auto.sensor_width = 36.0
cam_auto.clip_end = 1000.0
ob_auto_camera = bpy.data.objects.new('AutoCamera', cam_auto)
scene.collection.objects.link(ob_auto_camera)
ob_auto_camera.location = (2.14728, -2.54654, 1.63211)
ob_auto_camera.rotation_euler = (1.09748, -7.21219e-08, 0.694738)
scene.camera = ob_auto_camera
light_auto_sun = bpy.data.lights.new('AutoSun', 'SUN')
light_auto_sun.energy = 3.0
light_auto_sun.angle = 0.0523599
ob_auto_sun = bpy.data.objects.new('AutoSun', light_auto_sun)
scene.collection.objects.link(ob_auto_sun)
ob_auto_sun.rotation_euler = (0.872665, 0.174533, 0.523599)
bpy.context.view_layer.update()
